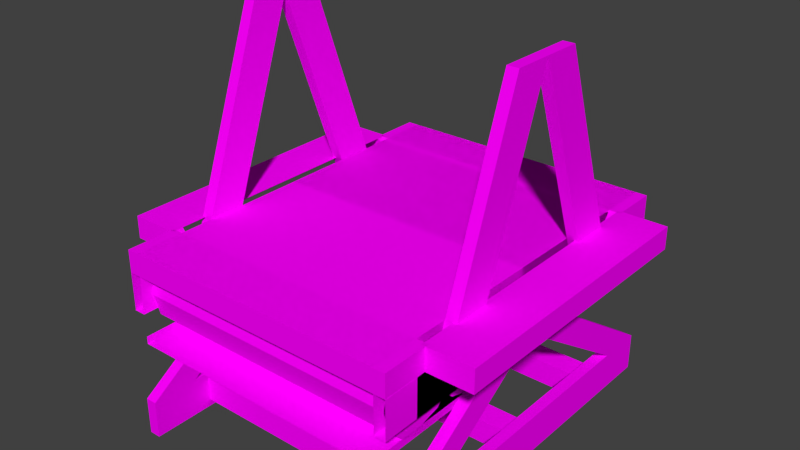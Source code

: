 # Source: conveyor_wood.blend  (saved by Blender 2.79.0; exported with 4.5.12 LTS)
import bpy
from mathutils import Matrix  # noqa: F401  (used for matrix-valued properties, if any)

bpy.ops.wm.read_factory_settings(use_empty=True)
scene = bpy.context.scene
scene.name = 'Scene'

# ---- collections
col_collection_1 = bpy.data.collections.new('Collection 1'); scene.collection.children.link(col_collection_1)

# ---- images (referenced by path relative to the original .blend; pixels are not part of the script)
import os
ASSET_DIR = os.environ.get("B2B_ASSET_DIR", "")  # directory of the original .blend (textures are referenced by path, not embedded)
HERE = os.path.dirname(os.path.abspath(__file__))  # packed textures are extracted next to this script under _unpacked/

def load_image(name, relpath, width, height, colorspace="sRGB"):
    """Load a texture the original file referenced (path relative to the .blend, or extracted next to this script)."""
    p = next((c for c in (os.path.join(HERE, relpath), os.path.join(ASSET_DIR, relpath)) if relpath and os.path.exists(c)), "")
    if p:
        img = bpy.data.images.load(p, check_existing=True)
        img.name = name
    else:  # same state as the original file: an image datablock whose file is absent (Cycles renders it pink)
        img = bpy.data.images.new(name, width, height)
        img.source = "FILE"
        img.filepath = "//" + (relpath or name)
    img.colorspace_settings.name = colorspace
    return img
img_conveyor_wood_png = load_image('conveyor_wood.png', 'conveyor_wood.png', 1024, 1024, 'sRGB')

# ---- materials (node trees are filled in below, after node groups)
mat_conveyor_wood = bpy.data.materials.new('Conveyor Wood')
mat_conveyor_wood.alpha_threshold = 0.0
mat_conveyor_wood.roughness = 0.5
mat_conveyor_wood.line_color = (0.0, 0.0, 0.0, 1.0)

# ---- material node trees
mat_conveyor_wood.use_nodes = True; mat_conveyor_wood.node_tree.nodes.clear()
_N = mat_conveyor_wood.node_tree.nodes; _L = mat_conveyor_wood.node_tree.links
n0 = _N.new('ShaderNodeTexImage'); n0.name = 'Image Texture'; n0.location = (-203, 346)
n0.width = 150
n0.image = img_conveyor_wood_png
n0.interpolation = 'Closest'
n1 = _N.new('ShaderNodeBsdfDiffuse'); n1.name = 'Diffuse BSDF'; n1.location = (62, 391)
n2 = _N.new('ShaderNodeMixShader'); n2.name = 'Mix Shader'; n2.location = (282, 174)
n3 = _N.new('ShaderNodeOutputMaterial'); n3.name = 'Material Output'; n3.location = (470, 157)
n3.width = 120
n4 = _N.new('ShaderNodeBsdfTransparent'); n4.name = 'Transparent BSDF'; n4.location = (-106, 3)
_L.new(n0.outputs[0], n1.inputs[0])
_L.new(n0.outputs[1], n2.inputs[0])
_L.new(n4.outputs[0], n2.inputs[1])
_L.new(n1.outputs[0], n2.inputs[2])
_L.new(n2.outputs[0], n3.inputs[0])
n3.is_active_output = True

# ---- world
world_world = bpy.data.worlds.new('World'); scene.world = world_world
world_world.color = (0.05088, 0.05088, 0.05088)
world_world.use_sun_shadow = False
world_world.sun_shadow_jitter_overblur = 0.0
world_world.cycles.sampling_method = 'NONE'
world_world.cycles.sample_map_resolution = 256

# ---- meshes
me_cecmdl_wood = bpy.data.meshes.new('cecmdl_wood')
me_cecmdl_wood.from_pydata([(0.12, -1.0, 0.45), (0.15, -0.918, 0.4973), (0.85, -0.918, 0.4973), (0.88, -1.0, 0.45), (0.12, -1.0, 0.51), (0.15, -0.8697, 0.51), (0.88, -0.8697, 0.51), (0.88, -1.0, 0.51), (0.15, -0.9622, 0.45), (0.85, -0.9622, 0.45), (0.88, -0.82, 0.45), (0.12, -0.82, 0.45), (0.12, -0.8697, 0.51), (0.15, -0.82, 0.45), (0.85, -0.82, 0.45), (0.85, -0.8697, 0.51)], [], [(5, 6, 2, 1), (7, 4, 0, 3), (8, 1, 2, 9), (7, 6, 12, 4), (0, 8, 9, 3), (9, 14, 10, 3), (0, 11, 13, 8), (9, 2, 14), (13, 11, 12, 5), (6, 7, 3, 10), (8, 13, 1), (10, 14, 15, 6), (5, 1, 13), (4, 12, 11, 0), (14, 2, 15)])
_uv = me_cecmdl_wood.uv_layers.new(name='UVMap')
_uv.uv.foreach_set('vector', [1.0, 0.2188, 0.5, 0.2188, 0.5, 0.1562, 1.0, 0.1562, 1.0, 0.09375, 0.5, 0.09375, 0.5, 0.03125, 1.0, 0.03125, 1.0, 0.03125, 1.0, 0.09375, 0.5, 0.09375, 0.5, 0.03125, 1.0, 0.1562, 1.0, 0.25, 0.5, 0.25, 0.5, 0.1562, 0.5, 0.09375, 0.5625, 0.03125, 0.9375, 0.03125, 1.0, 0.09375, 0.75, 0.1875, 0.875, 0.1875, 0.875, 0.25, 0.6875, 0.25, 0.6875, 0.1562, 0.875, 0.1562, 0.875, 0.2188, 0.75, 0.2188, 1.0, 0.03125, 0.875, 0.2188, 0.5, 0.03125, 0.625, 0.03125, 0.6562, 0.03125, 0.6562, 0.09375, 0.625, 0.09375, 0.875, 0.125, 0.75, 0.125, 0.75, 0.0625, 0.9375, 0.0625, 0.5, 0.03125, 1.0, 0.03125, 0.625, 0.2188, 0.5938, 0.03125, 0.625, 0.03125, 0.625, 0.09375, 0.5938, 0.09375, 0.875, 0.25, 0.625, 0.2188, 1.0, 0.03125, 0.5, 0.0625, 0.625, 0.0625, 0.6875, 0.125, 0.5, 0.125, 0.5, 0.03125, 0.875, 0.2188, 0.625, 0.25])
me_cecmdl_wood.materials.append(mat_conveyor_wood)
me_cecmdl_wood.use_remesh_preserve_volume = False
me_cecmdl_wood.use_remesh_preserve_attributes = False
me_cecmdl_wood.use_mirror_vertex_groups = False
me_cecmdl_wood.update()
me_crmdl = bpy.data.meshes.new('crmdl')
me_crmdl.from_pydata([(0.15, -0.85, 0.49), (0.15, -0.5, 0.49), (0.85, -0.5, 0.49), (0.85, -0.85, 0.49), (0.15, -0.85, 0.51), (0.15, -0.5, 0.51), (0.85, -0.5, 0.51), (0.85, -0.85, 0.51), (0.15, -0.5, 0.29), (0.15, -0.85, 0.29), (0.85, -0.85, 0.29), (0.85, -0.5, 0.29), (0.15, -0.5, 0.27), (0.15, -0.85, 0.27), (0.85, -0.85, 0.27), (0.85, -0.5, 0.27), (0.15, -0.91, 0.2861), (0.85, -0.91, 0.2861), (0.15, -0.9539, 0.33), (0.85, -0.9539, 0.33), (0.15, -0.97, 0.39), (0.85, -0.97, 0.39), (0.15, -0.9539, 0.45), (0.85, -0.9539, 0.45), (0.15, -0.91, 0.4939), (0.85, -0.91, 0.4939), (0.15, -0.9002, 0.3034), (0.85, -0.9002, 0.3034), (0.15, -0.9368, 0.34), (0.85, -0.9368, 0.34), (0.15, -0.9502, 0.39), (0.85, -0.9502, 0.39), (0.15, -0.9368, 0.44), (0.85, -0.9368, 0.44), (0.15, -0.9002, 0.4766), (0.85, -0.9002, 0.4766)], [], [(4, 5, 1, 0), (6, 7, 3, 2), (0, 1, 2, 3), (7, 6, 5, 4), (15, 14, 13, 12), (8, 9, 10, 11), (14, 15, 11, 10), (12, 13, 9, 8), (13, 14, 17, 16), (16, 17, 19, 18), (18, 19, 21, 20), (20, 21, 23, 22), (22, 23, 25, 24), (24, 25, 7, 4), (9, 10, 27, 26), (26, 27, 29, 28), (28, 29, 31, 30), (30, 31, 33, 32), (32, 33, 35, 34), (34, 35, 3, 0), (0, 34, 24, 4), (32, 22, 24, 34), (30, 20, 22, 32), (28, 18, 20, 30), (26, 16, 18, 28), (13, 16, 26, 9), (7, 25, 35, 3), (35, 25, 23, 33), (33, 23, 21, 31), (31, 21, 19, 29), (29, 19, 17, 27), (17, 14, 10, 27)])
_uv = me_crmdl.uv_layers.new(name='UVMap')
_uv.uv.foreach_set('vector', [0.5, 0.75, 0.5, 1.0, 0.4688, 1.0, 0.4688, 0.75, 0.4688, 1.0, 0.4688, 0.75, 0.5, 0.75, 0.5, 1.0, 0.0, 0.75, 0.0, 1.0, 0.4688, 1.0, 0.4688, 0.75, 0.4688, 0.75, 0.4688, 1.0, 0.0, 1.0, 0.0, 0.75, 0.4688, 0.125, 0.4688, 0.375, 0.0, 0.375, 0.0, 0.125, 0.0, 0.125, 0.0, 0.375, 0.4688, 0.375, 0.4688, 0.125, 0.4688, 0.375, 0.4688, 0.125, 0.5, 0.125, 0.5, 0.375, 0.5, 0.125, 0.5, 0.375, 0.4688, 0.375, 0.4688, 0.125, 0.0, 0.375, 0.4688, 0.375, 0.4688, 0.4375, 0.0, 0.4375, 0.0, 0.4375, 0.4688, 0.4375, 0.4688, 0.5, 0.0, 0.5, 0.0, 0.5, 0.4688, 0.5, 0.4688, 0.5625, 0.0, 0.5625, 0.0, 0.5625, 0.4688, 0.5625, 0.4688, 0.625, 0.0, 0.625, 0.0, 0.625, 0.4688, 0.625, 0.4688, 0.6875, 0.0, 0.6875, 0.0, 0.6875, 0.4688, 0.6875, 0.4688, 0.75, 0.0, 0.75, 0.0, 0.375, 0.4688, 0.375, 0.4688, 0.4375, 0.0, 0.4375, 0.0, 0.4375, 0.4688, 0.4375, 0.4688, 0.5, 0.0, 0.5, 0.0, 0.5, 0.4688, 0.5, 0.4688, 0.5625, 0.0, 0.5625, 0.0, 0.5625, 0.4688, 0.5625, 0.4688, 0.625, 0.0, 0.625, 0.0, 0.625, 0.4688, 0.625, 0.4688, 0.6875, 0.0, 0.6875, 0.0, 0.6875, 0.4688, 0.6875, 0.4688, 0.75, 0.0, 0.75, 0.4688, 0.75, 0.4688, 0.6875, 0.5, 0.6875, 0.5, 0.75, 0.4688, 0.625, 0.5, 0.625, 0.5, 0.6875, 0.4688, 0.6875, 0.4688, 0.5625, 0.5, 0.5625, 0.5, 0.625, 0.4688, 0.625, 0.4688, 0.5, 0.5, 0.5, 0.5, 0.5625, 0.4688, 0.5625, 0.4688, 0.4375, 0.5, 0.4375, 0.5, 0.5, 0.4688, 0.5, 0.5, 0.375, 0.5, 0.4375, 0.4688, 0.4375, 0.4688, 0.375, 0.4688, 0.75, 0.4688, 0.6875, 0.5, 0.6875, 0.5, 0.75, 0.5, 0.6875, 0.4688, 0.6875, 0.4688, 0.625, 0.5, 0.625, 0.5, 0.625, 0.4688, 0.625, 0.4688, 0.5625, 0.5, 0.5625, 0.5, 0.5625, 0.4688, 0.5625, 0.4688, 0.5, 0.5, 0.5, 0.5, 0.5, 0.4688, 0.5, 0.4688, 0.4375, 0.5, 0.4375, 0.4688, 0.4375, 0.4688, 0.375, 0.5, 0.375, 0.5, 0.4375])
me_crmdl.materials.append(mat_conveyor_wood)
me_crmdl.use_remesh_preserve_volume = False
me_crmdl.use_remesh_preserve_attributes = False
me_crmdl.use_mirror_vertex_groups = False
me_crmdl.update()
me_csmdl = bpy.data.meshes.new('csmdl')
me_csmdl.from_pydata([(0.15, -1.0, 0.49), (0.15, -0.5, 0.49), (0.85, -0.5, 0.49), (0.85, -1.0, 0.49), (0.15, -1.0, 0.51), (0.15, -0.5, 0.51), (0.85, -0.5, 0.51), (0.85, -1.0, 0.51), (0.15, -0.5, 0.29), (0.15, -1.0, 0.29), (0.85, -1.0, 0.29), (0.85, -0.5, 0.29), (0.15, -0.5, 0.27), (0.15, -1.0, 0.27), (0.85, -1.0, 0.27), (0.85, -0.5, 0.27)], [], [(4, 5, 1, 0), (6, 7, 3, 2), (0, 1, 2, 3), (7, 6, 5, 4), (15, 14, 13, 12), (8, 9, 10, 11), (14, 15, 11, 10), (12, 13, 9, 8)])
_uv = me_csmdl.uv_layers.new(name='UVMap')
_uv.uv.foreach_set('vector', [0.5, 0.625, 0.5, 1.0, 0.4688, 1.0, 0.4688, 0.625, 0.4688, 1.0, 0.4688, 0.625, 0.5, 0.625, 0.5, 1.0, 0.4688, 0.625, 0.4688, 1.0, 0.0, 1.0, 0.0, 0.625, 0.4688, 0.625, 0.4688, 1.0, 0.0, 1.0, 0.0, 0.625, 0.4688, 0.625, 0.4688, 1.0, 0.0, 1.0, 0.0, 0.625, 0.4688, 0.625, 0.4688, 1.0, 0.0, 1.0, 0.0, 0.625, 0.4688, 1.0, 0.4688, 0.625, 0.5, 0.625, 0.5, 1.0, 0.5, 0.625, 0.5, 1.0, 0.4688, 1.0, 0.4688, 0.625])
me_csmdl.materials.append(mat_conveyor_wood)
me_csmdl.use_remesh_preserve_volume = False
me_csmdl.use_remesh_preserve_attributes = False
me_csmdl.use_mirror_vertex_groups = False
me_csmdl.update()
me_crfmdl_wood = bpy.data.meshes.new('crfmdl_wood')
me_crfmdl_wood.from_pydata([(0.15, -0.9035, 0.45), (0.15, -0.5, 0.45), (0.1197, -0.5, 0.45), (0.1197, -0.9035, 0.45), (0.15, -0.9035, 0.35), (0.15, -0.5, 0.35), (0.1197, -0.5, 0.35), (0.1197, -0.9035, 0.35)], [], [(4, 5, 1, 0), (0, 1, 2, 3), (7, 6, 5, 4), (6, 7, 3, 2), (4, 0, 3, 7)])
_uv = me_crfmdl_wood.uv_layers.new(name='UVMap')
_uv.uv.foreach_set('vector', [0.5938, 0.1562, 1.0, 0.1562, 1.0, 0.25, 0.5938, 0.25, 0.5938, 0.0, 1.0, 0.0, 1.0, 0.03125, 0.5938, 0.03125, 0.5938, 0.125, 1.0, 0.125, 1.0, 0.1562, 0.5938, 0.1562, 1.0, 0.125, 0.5938, 0.125, 0.5938, 0.03125, 1.0, 0.03125, 0.875, 0.2812, 0.875, 0.25, 0.9688, 0.25, 0.9688, 0.2812])
me_crfmdl_wood.materials.append(mat_conveyor_wood)
me_crfmdl_wood.use_remesh_preserve_volume = False
me_crfmdl_wood.use_remesh_preserve_attributes = False
me_crfmdl_wood.use_mirror_vertex_groups = False
me_crfmdl_wood.update()
me_csfmdl_wood = bpy.data.meshes.new('csfmdl_wood')
me_csfmdl_wood.from_pydata([(0.15, -1.0, 0.45), (0.15, -0.5, 0.45), (0.1197, -0.5, 0.45), (0.1197, -1.0, 0.45), (0.15, -1.0, 0.35), (0.15, -0.5, 0.35), (0.1197, -0.5, 0.35), (0.1197, -1.0, 0.35)], [], [(4, 5, 1, 0), (0, 1, 2, 3), (7, 6, 5, 4), (6, 7, 3, 2)])
_uv = me_csfmdl_wood.uv_layers.new(name='UVMap')
_uv.uv.foreach_set('vector', [0.5, 0.1562, 1.0, 0.1562, 1.0, 0.25, 0.5, 0.25, 0.5, 0.0, 1.0, 0.0, 1.0, 0.03125, 0.5, 0.03125, 0.5, 0.125, 1.0, 0.125, 1.0, 0.1562, 0.5, 0.1562, 1.0, 0.125, 0.5, 0.125, 0.5, 0.03125, 1.0, 0.03125])
me_csfmdl_wood.materials.append(mat_conveyor_wood)
me_csfmdl_wood.use_remesh_preserve_volume = False
me_csfmdl_wood.use_remesh_preserve_attributes = False
me_csfmdl_wood.use_mirror_vertex_groups = False
me_csfmdl_wood.update()
me_cwalzmdl_wood = bpy.data.meshes.new('cwalzmdl_wood')
me_cwalzmdl_wood.from_pydata([(0.15, -0.7476, 0.39), (0.5, -0.7476, 0.39), (0.5, -0.761, 0.34), (0.15, -0.761, 0.34), (0.15, -0.7976, 0.3034), (0.5, -0.7976, 0.3034), (0.15, -0.8476, 0.29), (0.5, -0.8476, 0.29), (0.15, -0.8976, 0.3034), (0.5, -0.8976, 0.3034), (0.15, -0.9342, 0.34), (0.5, -0.9342, 0.34), (0.15, -0.9476, 0.39), (0.5, -0.9476, 0.39), (0.15, -0.9342, 0.44), (0.5, -0.9342, 0.44), (0.15, -0.8976, 0.4766), (0.5, -0.8976, 0.4766), (0.15, -0.8476, 0.49), (0.5, -0.8476, 0.49), (0.15, -0.7976, 0.4766), (0.5, -0.7976, 0.4766), (0.15, -0.761, 0.44), (0.5, -0.761, 0.44)], [], [(0, 1, 2, 3), (3, 2, 5, 4), (4, 5, 7, 6), (6, 7, 9, 8), (8, 9, 11, 10), (10, 11, 13, 12), (12, 13, 15, 14), (14, 15, 17, 16), (16, 17, 19, 18), (18, 19, 21, 20), (22, 23, 1, 0), (20, 21, 23, 22), (0, 3, 4, 6), (6, 8, 22, 0), (8, 10, 20, 22), (10, 12, 18, 20), (12, 14, 16, 18)])
_uv = me_cwalzmdl_wood.uv_layers.new(name='UVMap')
_uv.uv.foreach_set('vector', [0.03125, 0.7461, 0.0625, 0.7461, 0.0625, 0.7344, 0.03125, 0.7344, 0.03125, 0.7344, 0.0625, 0.7344, 0.0625, 0.7461, 0.03125, 0.7461, 0.03125, 0.7461, 0.0625, 0.7461, 0.0625, 0.7344, 0.03125, 0.7344, 0.03125, 0.7344, 0.0625, 0.7344, 0.0625, 0.7461, 0.03125, 0.7461, 0.03125, 0.7461, 0.0625, 0.7461, 0.0625, 0.7344, 0.03125, 0.7344, 0.03125, 0.7344, 0.0625, 0.7344, 0.0625, 0.7461, 0.03125, 0.7461, 0.03125, 0.7461, 0.0625, 0.7461, 0.0625, 0.7344, 0.03125, 0.7344, 0.03125, 0.7344, 0.0625, 0.7344, 0.0625, 0.7461, 0.03125, 0.7461, 0.03125, 0.7461, 0.0625, 0.7461, 0.0625, 0.7344, 0.03125, 0.7344, 0.03125, 0.7344, 0.0625, 0.7344, 0.0625, 0.7461, 0.03125, 0.7461, 0.03125, 0.7344, 0.0625, 0.7344, 0.0625, 0.7461, 0.03125, 0.7461, 0.03125, 0.7461, 0.0625, 0.7461, 0.0625, 0.7344, 0.03125, 0.7344, 0.5938, 0.09375, 0.6562, 0.0625, 0.75, 0.0625, 0.8125, 0.09375, 0.8125, 0.09375, 0.8438, 0.1562, 0.5625, 0.1562, 0.5938, 0.09375, 0.8438, 0.1562, 0.8438, 0.25, 0.5625, 0.25, 0.5625, 0.1562, 0.8438, 0.25, 0.8125, 0.3125, 0.5938, 0.3125, 0.5625, 0.25, 0.8125, 0.3125, 0.75, 0.3438, 0.6562, 0.3438, 0.5938, 0.3125])
me_cwalzmdl_wood.materials.append(mat_conveyor_wood)
me_cwalzmdl_wood.use_remesh_preserve_volume = False
me_cwalzmdl_wood.use_remesh_preserve_attributes = False
me_cwalzmdl_wood.use_mirror_vertex_groups = False
me_cwalzmdl_wood.update()
me_cdmdl_wood = bpy.data.meshes.new('cdmdl_wood')
me_cdmdl_wood.from_pydata([(0.03351, 0.02, 0.001338), (0.03351, 0.08, 0.001338), (0.03351, 0.08, -0.05866), (0.03351, 0.02, -0.05866), (0.05351, 0.08, 0.001338), (0.05351, 0.02, 0.001338), (0.05351, 0.08, -0.05866), (0.05351, 0.02, -0.05866)], [], [(0, 1, 2, 3), (3, 7, 5, 0), (2, 6, 7, 3), (1, 4, 6, 2), (0, 5, 4, 1)])
_uv = me_cdmdl_wood.uv_layers.new(name='UVMap')
_uv.uv.foreach_set('vector', [0.5312, 0.5312, 0.9688, 0.5312, 0.9688, 0.9688, 0.5312, 0.9688, 0.9688, 0.3438, 0.9688, 0.5, 0.5312, 0.5, 0.5312, 0.3438, 0.9688, 0.3438, 0.9688, 0.5, 0.5312, 0.5, 0.5312, 0.3438, 0.9688, 0.3438, 0.9688, 0.5, 0.5312, 0.5, 0.5312, 0.3438, 0.9688, 0.3438, 0.9688, 0.5, 0.5312, 0.5, 0.5312, 0.3438])
me_cdmdl_wood.materials.append(mat_conveyor_wood)
me_cdmdl_wood.use_remesh_preserve_volume = False
me_cdmdl_wood.use_remesh_preserve_attributes = False
me_cdmdl_wood.use_mirror_vertex_groups = False
me_cdmdl_wood.update()
me_samdl_wood = bpy.data.meshes.new('samdl_wood')
me_samdl_wood.from_pydata([(0.15, -0.5, 1.0), (0.15, -0.4, 1.0), (0.1197, -0.4, 1.0), (0.1197, -0.5, 1.0), (0.15, -0.3, 0.45), (0.15, -0.2, 0.45), (0.1197, -0.2, 0.45), (0.1197, -0.3, 0.45)], [], [(3, 0, 1, 2), (7, 6, 5, 4), (3, 7, 4, 0), (2, 6, 7, 3), (1, 5, 6, 2), (0, 4, 5, 1)])
_uv = me_samdl_wood.uv_layers.new(name='UVMap')
_uv.uv.foreach_set('vector', [0.6296, 0.6854, 0.6296, 0.6966, 1.0, 0.6966, 1.0, 0.6854, 0.6296, 0.6854, 1.0, 0.6854, 1.0, 0.6966, 0.6296, 0.6966, 0.6296, 0.6854, 0.6296, 0.6854, 0.6296, 0.6966, 0.6296, 0.6966, 1.0, 0.6854, 1.0, 0.6854, 0.6296, 0.6854, 0.6296, 0.6854, 1.0, 0.6966, 1.0, 0.6966, 1.0, 0.6854, 1.0, 0.6854, 0.6296, 0.6966, 0.6296, 0.6966, 1.0, 0.6966, 1.0, 0.6966])
_uv.active_render = True
_uv = me_samdl_wood.uv_layers.new(name='UVMap.001')
_uv.uv.foreach_set('vector', [0.5, 0.2812, 0.5, 0.3125, 1.0, 0.3125, 1.0, 0.2812, 0.5, 0.3438, 1.0, 0.3438, 1.0, 0.3125, 0.5, 0.3125, 1.0, 0.0, 0.5, 0.0, 0.5, 0.03125, 1.0, 0.03125, 0.9688, 0.1562, 0.5, 0.1562, 0.5312, 0.25, 1.0, 0.25, 1.0, 0.125, 0.5, 0.125, 0.5, 0.1562, 1.0, 0.1562, 1.0, 0.03125, 0.5312, 0.03125, 0.5, 0.125, 0.9688, 0.125])
me_samdl_wood.materials.append(mat_conveyor_wood)
me_samdl_wood.use_remesh_preserve_volume = False
me_samdl_wood.use_remesh_preserve_attributes = False
me_samdl_wood.use_mirror_vertex_groups = False
me_samdl_wood.update()
me_smdl_wood = bpy.data.meshes.new('smdl_wood')
me_smdl_wood.from_pydata([(0.15, -1.0, 0.1), (0.15, -0.5, 0.1), (0.1197, -0.5, 0.1), (0.1197, -1.0, 0.1), (0.15, -1.0, -1.118e-08), (0.15, -0.5, -1.118e-08), (0.1197, -0.5, -1.118e-08), (0.1197, -1.0, -1.118e-08), (0.15, -0.5, 0.35), (0.15, -0.875, 0.1), (0.1197, -0.875, 0.1), (0.1197, -0.5, 0.35), (0.15, -0.625, 0.35), (0.15, -1.0, 0.1), (0.1197, -1.0, 0.1), (0.1197, -0.625, 0.35), (0.15, -0.832, 0.018), (0.15, -0.768, 0.018), (0.5, -0.768, 0.018), (0.5, -0.832, 0.018), (0.15, -0.832, 0.082), (0.15, -0.768, 0.082), (0.5, -0.768, 0.082), (0.5, -0.832, 0.082), (0.15, -0.532, 0.018), (0.15, -0.5, 0.018), (0.5, -0.5, 0.018), (0.5, -0.532, 0.018), (0.15, -0.532, 0.082), (0.15, -0.5, 0.082), (0.5, -0.5, 0.082), (0.5, -0.532, 0.082)], [], [(4, 5, 1, 0), (0, 1, 2, 3), (7, 6, 5, 4), (12, 13, 9, 8), (8, 9, 10, 11), (15, 14, 13, 12), (14, 15, 11, 10), (23, 20, 16, 19), (21, 22, 18, 17), (16, 17, 18, 19), (23, 22, 21, 20), (31, 28, 24, 27), (6, 7, 3, 2), (24, 25, 26, 27), (31, 30, 29, 28), (4, 0, 3, 7)])
_uv = me_smdl_wood.uv_layers.new(name='UVMap')
_uv.uv.foreach_set('vector', [0.5625, 0.1562, 0.8125, 0.1562, 0.8125, 0.25, 0.5625, 0.25, 0.75, 0.125, 1.0, 0.125, 1.0, 0.1562, 0.75, 0.1562, 0.5625, 0.125, 0.8125, 0.125, 0.8125, 0.1562, 0.5625, 0.1562, 0.9375, 0.3438, 0.5938, 0.3438, 0.6562, 0.2812, 1.0, 0.2812, 1.0, 0.2812, 0.6562, 0.2812, 0.6562, 0.25, 1.0, 0.25, 0.9062, 0.1562, 0.5625, 0.1562, 0.5625, 0.125, 0.9062, 0.125, 0.5938, 0.1875, 0.9375, 0.1875, 1.0, 0.25, 0.6562, 0.25, 0.9375, 0.25, 0.5625, 0.25, 0.5625, 0.1875, 0.9375, 0.1875, 0.5625, 0.1875, 0.9375, 0.1875, 0.9375, 0.25, 0.5625, 0.25, 0.5625, 0.1875, 0.5625, 0.25, 0.9375, 0.25, 0.9375, 0.1875, 0.9375, 0.25, 0.9375, 0.1875, 0.5625, 0.1875, 0.5625, 0.25, 1.0, 0.09375, 0.625, 0.09375, 0.625, 0.03125, 1.0, 0.03125, 1.0, 0.25, 0.75, 0.25, 0.75, 0.1562, 1.0, 0.1562, 0.625, 0.03125, 0.625, 0.0625, 1.0, 0.0625, 1.0, 0.03125, 1.0, 0.09375, 1.0, 0.0625, 0.625, 0.0625, 0.625, 0.09375, 0.625, 0.03125, 0.625, 0.125, 0.5938, 0.125, 0.5938, 0.03125])
me_smdl_wood.materials.append(mat_conveyor_wood)
me_smdl_wood.use_remesh_preserve_volume = False
me_smdl_wood.use_remesh_preserve_attributes = False
me_smdl_wood.use_mirror_vertex_groups = False
me_smdl_wood.update()

# ---- objects
ob_conveyorrightcap_wood = bpy.data.objects.new('ConveyorRightCap_Wood', me_cecmdl_wood)
ob_conveyorleftcap_wood = bpy.data.objects.new('ConveyorLeftCap_Wood', me_cecmdl_wood)
ob_conveyorroundbegincap_wood = bpy.data.objects.new('ConveyorRoundBeginCap_Wood', me_cecmdl_wood)
ob_conveyorroundbegin = bpy.data.objects.new('ConveyorRoundBegin', me_crmdl)
ob_conveyorstraightbegin = bpy.data.objects.new('ConveyorStraightBegin', me_csmdl)
ob_mirrorobject45deg = bpy.data.objects.new('MirrorObject45Deg', None)
ob_conveyorroundendcap_wood = bpy.data.objects.new('ConveyorRoundEndCap_Wood', me_cecmdl_wood)
ob_mirrorobject = bpy.data.objects.new('MirrorObject', None)
ob_conveyorroundbegin_framing_wood = bpy.data.objects.new('ConveyorRoundBegin_Framing_Wood', me_crfmdl_wood)
ob_conveyorstraightbegin_framing_wood = bpy.data.objects.new('ConveyorStraightBegin_Framing_Wood', me_csfmdl_wood)
ob_conveyorroundbegin_walz_wood = bpy.data.objects.new('ConveyorRoundBegin_Walz_Wood', me_cwalzmdl_wood)
ob_conveyorstraightbegin_walz_wood = bpy.data.objects.new('ConveyorStraightBegin_Walz_Wood', me_cwalzmdl_wood)
ob_conveyordirectionmarker_wood = bpy.data.objects.new('ConveyorDirectionMarker_Wood', me_cdmdl_wood)
ob_conveyorsupportabove_wood = bpy.data.objects.new('ConveyorSupportAbove_Wood', me_samdl_wood)
ob_support_wood = bpy.data.objects.new('Support_Wood', me_smdl_wood)
ob_conveyorstraightend_walz_wood = bpy.data.objects.new('ConveyorStraightEnd_Walz_Wood', me_cwalzmdl_wood)
ob_conveyorroundend_walz_wood = bpy.data.objects.new('ConveyorRoundEnd_Walz_Wood', me_cwalzmdl_wood)
ob_conveyorstraightend_framing_wood = bpy.data.objects.new('ConveyorStraightEnd_Framing_Wood', me_csfmdl_wood)
ob_empty = bpy.data.objects.new('Empty', None)
ob_conveyorroundend = bpy.data.objects.new('ConveyorRoundEnd', me_crmdl)
ob_conveyorstraightend = bpy.data.objects.new('ConveyorStraightEnd', me_csmdl)
ob_conveyorroundend_framing_wood = bpy.data.objects.new('ConveyorRoundEnd_Framing_Wood', me_crfmdl_wood)

# ---- transforms, parenting, visibility, modifiers, constraints
ob_conveyorrightcap_wood.location = (1.0, 0.0, 0.0)
ob_conveyorrightcap_wood.rotation_euler = (0.0, 0.0, 4.712)
ob_conveyorrightcap_wood.hide_viewport = True
ob_conveyorrightcap_wood.lineart.crease_threshold = 0.0
ob_conveyorleftcap_wood.location = (0.0, -1.0, 0.0)
ob_conveyorleftcap_wood.rotation_euler = (0.0, 0.0, 1.571)
ob_conveyorleftcap_wood.hide_viewport = True
ob_conveyorleftcap_wood.lineart.crease_threshold = 0.0
ob_conveyorroundbegincap_wood.location = (1.0, -1.0, 0.0)
ob_conveyorroundbegincap_wood.rotation_euler = (0.0, 0.0, 3.142)
ob_conveyorroundbegincap_wood.hide_viewport = True
ob_conveyorroundbegincap_wood.lineart.crease_threshold = 0.0
ob_conveyorroundbegin.location = (1.0, -1.0, 0.0)
ob_conveyorroundbegin.rotation_euler = (0.0, 0.0, 3.142)
ob_conveyorroundbegin.lineart.crease_threshold = 0.0
ob_conveyorstraightbegin.location = (1.0, -1.0, 0.0)
ob_conveyorstraightbegin.rotation_euler = (0.0, 0.0, 3.142)
ob_conveyorstraightbegin.hide_viewport = True
ob_conveyorstraightbegin.lineart.crease_threshold = 0.0
ob_mirrorobject45deg.location = (0.5, -0.5, 0.5)
ob_mirrorobject45deg.rotation_euler = (0.0, 0.0, 0.7854)
ob_mirrorobject45deg.empty_image_offset = (0.0, 0.0)
ob_mirrorobject45deg.lineart.crease_threshold = 0.0
ob_conveyorroundendcap_wood.location = (0.0, 0.0, 0.0)
ob_conveyorroundendcap_wood.hide_viewport = True
ob_conveyorroundendcap_wood.lineart.crease_threshold = 0.0
ob_mirrorobject.location = (0.5, -0.5, 0.5)
ob_mirrorobject.empty_image_offset = (0.0, 0.0)
ob_mirrorobject.lineart.crease_threshold = 0.0
ob_conveyorroundbegin_framing_wood.location = (1.0, -1.0, 0.0)
ob_conveyorroundbegin_framing_wood.rotation_euler = (0.0, 0.0, 3.142)
ob_conveyorroundbegin_framing_wood.lineart.crease_threshold = 0.0
_m = ob_conveyorroundbegin_framing_wood.modifiers.new('Mirror', 'MIRROR')
_m.mirror_object = ob_mirrorobject
ob_conveyorstraightbegin_framing_wood.location = (1.0, -1.0, 0.0)
ob_conveyorstraightbegin_framing_wood.rotation_euler = (0.0, 0.0, 3.142)
ob_conveyorstraightbegin_framing_wood.hide_viewport = True
ob_conveyorstraightbegin_framing_wood.lineart.crease_threshold = 0.0
_m = ob_conveyorstraightbegin_framing_wood.modifiers.new('Mirror', 'MIRROR')
_m.mirror_object = ob_mirrorobject
ob_conveyorroundbegin_walz_wood.location = (1.0, -1.0, 0.0)
ob_conveyorroundbegin_walz_wood.rotation_euler = (0.0, 0.0, 3.142)
ob_conveyorroundbegin_walz_wood.lineart.crease_threshold = 0.0
_m = ob_conveyorroundbegin_walz_wood.modifiers.new('Mirror', 'MIRROR')
_m.mirror_object = ob_mirrorobject
ob_conveyorstraightbegin_walz_wood.location = (1.0, -1.15, 0.0)
ob_conveyorstraightbegin_walz_wood.rotation_euler = (0.0, 0.0, 3.142)
ob_conveyorstraightbegin_walz_wood.hide_viewport = True
ob_conveyorstraightbegin_walz_wood.lineart.crease_threshold = 0.0
_m = ob_conveyorstraightbegin_walz_wood.modifiers.new('Mirror', 'MIRROR')
_m.mirror_object = ob_mirrorobject
ob_conveyordirectionmarker_wood.location = (0.07, -0.55, 0.4456)
ob_conveyordirectionmarker_wood.lineart.crease_threshold = 0.0
_m = ob_conveyordirectionmarker_wood.modifiers.new('Mirror', 'MIRROR')
_m.mirror_object = ob_mirrorobject
ob_conveyorsupportabove_wood.location = (0.0, 0.0, 0.0)
ob_conveyorsupportabove_wood.hide_viewport = True
ob_conveyorsupportabove_wood.lineart.crease_threshold = 0.0
_m = ob_conveyorsupportabove_wood.modifiers.new('Mirror', 'MIRROR')
_m.use_axis = (True, True, False)
_m.mirror_object = ob_mirrorobject
ob_support_wood.location = (0.0, 0.0, 0.0)
ob_support_wood.lineart.crease_threshold = 0.0
_m = ob_support_wood.modifiers.new('Mirror', 'MIRROR')
_m.use_axis = (True, True, False)
_m.mirror_object = ob_mirrorobject
ob_conveyorstraightend_walz_wood.location = (0.0, 0.15, 0.0)
ob_conveyorstraightend_walz_wood.hide_viewport = True
ob_conveyorstraightend_walz_wood.lineart.crease_threshold = 0.0
_m = ob_conveyorstraightend_walz_wood.modifiers.new('Mirror', 'MIRROR')
_m.mirror_object = ob_mirrorobject
ob_conveyorroundend_walz_wood.location = (0.0, 0.0, 0.0)
ob_conveyorroundend_walz_wood.lineart.crease_threshold = 0.0
_m = ob_conveyorroundend_walz_wood.modifiers.new('Mirror', 'MIRROR')
_m.mirror_object = ob_mirrorobject
ob_conveyorstraightend_framing_wood.location = (0.0, 0.0, 0.0)
ob_conveyorstraightend_framing_wood.hide_viewport = True
ob_conveyorstraightend_framing_wood.lineart.crease_threshold = 0.0
_m = ob_conveyorstraightend_framing_wood.modifiers.new('Mirror', 'MIRROR')
_m.mirror_object = ob_mirrorobject
ob_empty.location = (0.2823, -0.6714, 0.3238)
ob_empty.rotation_euler = (0.7854, 0.0, 0.0)
ob_empty.scale = (1.0, 1.0, 1.0)
ob_empty.empty_image_offset = (0.0, 0.0)
ob_empty.lineart.crease_threshold = 0.0
ob_conveyorroundend.location = (0.0, 0.0, 0.78)
ob_conveyorroundend.scale = (1.0, 1.0, -1.0)
ob_conveyorroundend.lineart.crease_threshold = 0.0
ob_conveyorstraightend.location = (0.0, 0.0, 0.78)
ob_conveyorstraightend.scale = (1.0, 1.0, -1.0)
ob_conveyorstraightend.hide_viewport = True
ob_conveyorstraightend.lineart.crease_threshold = 0.0
ob_conveyorroundend_framing_wood.location = (0.0, 0.0, 0.0)
ob_conveyorroundend_framing_wood.lineart.crease_threshold = 0.0
_m = ob_conveyorroundend_framing_wood.modifiers.new('Mirror', 'MIRROR')
_m.mirror_object = ob_mirrorobject

# ---- collection membership
col_collection_1.objects.link(ob_conveyorrightcap_wood)
col_collection_1.objects.link(ob_conveyorleftcap_wood)
col_collection_1.objects.link(ob_conveyorroundbegincap_wood)
col_collection_1.objects.link(ob_conveyorroundbegin)
col_collection_1.objects.link(ob_conveyorstraightbegin)
col_collection_1.objects.link(ob_mirrorobject45deg)
col_collection_1.objects.link(ob_conveyorroundendcap_wood)
col_collection_1.objects.link(ob_mirrorobject)
col_collection_1.objects.link(ob_conveyorroundbegin_framing_wood)
col_collection_1.objects.link(ob_conveyorstraightbegin_framing_wood)
col_collection_1.objects.link(ob_conveyorroundbegin_walz_wood)
col_collection_1.objects.link(ob_conveyorstraightbegin_walz_wood)
col_collection_1.objects.link(ob_conveyordirectionmarker_wood)
col_collection_1.objects.link(ob_conveyorsupportabove_wood)
col_collection_1.objects.link(ob_support_wood)
col_collection_1.objects.link(ob_conveyorstraightend_walz_wood)
col_collection_1.objects.link(ob_conveyorroundend_walz_wood)
col_collection_1.objects.link(ob_conveyorstraightend_framing_wood)
col_collection_1.objects.link(ob_empty)
col_collection_1.objects.link(ob_conveyorroundend)
col_collection_1.objects.link(ob_conveyorstraightend)
col_collection_1.objects.link(ob_conveyorroundend_framing_wood)

# ---- scene / render settings (as saved in the file)
scene.frame_start = 1; scene.frame_end = 250; scene.frame_set(196)
scene.render.engine = 'CYCLES'
scene.render.image_settings.color_mode = 'RGB'
scene.render.image_settings.compression = 90
scene.render.resolution_percentage = 50
scene.render.dither_intensity = 0.0
scene.render.bake_margin = 2
scene.render.bake_bias = 0.0
scene.cycles.use_denoising = False
scene.cycles.samples = 10
scene.cycles.sampling_pattern = 'TABULATED_SOBOL'
scene.cycles.light_sampling_threshold = 0.0
scene.cycles.use_adaptive_sampling = False
scene.cycles.use_light_tree = False
scene.cycles.blur_glossy = 0.0
scene.cycles.volume_bounces = 1
scene.cycles.pixel_filter_type = 'GAUSSIAN'
scene.cycles.sample_clamp_indirect = 0.0
scene.view_settings.view_transform = 'Standard'
bpy.context.view_layer.update()

# ---- added for rendering (the .blend has no active camera and no usable light): camera, sun
cam_auto = bpy.data.cameras.new('AutoCamera')
cam_auto.lens = 50.0
cam_auto.sensor_width = 36.0
cam_auto.clip_end = 1000.0
ob_auto_camera = bpy.data.objects.new('AutoCamera', cam_auto)
scene.collection.objects.link(ob_auto_camera)
ob_auto_camera.location = (2.00013, -2.30015, 1.7001)
ob_auto_camera.rotation_euler = (1.09748, -7.21219e-08, 0.694738)
scene.camera = ob_auto_camera
light_auto_sun = bpy.data.lights.new('AutoSun', 'SUN')
light_auto_sun.energy = 3.0
light_auto_sun.angle = 0.0523599
ob_auto_sun = bpy.data.objects.new('AutoSun', light_auto_sun)
scene.collection.objects.link(ob_auto_sun)
ob_auto_sun.rotation_euler = (0.872665, 0.174533, 0.523599)
bpy.context.view_layer.update()
